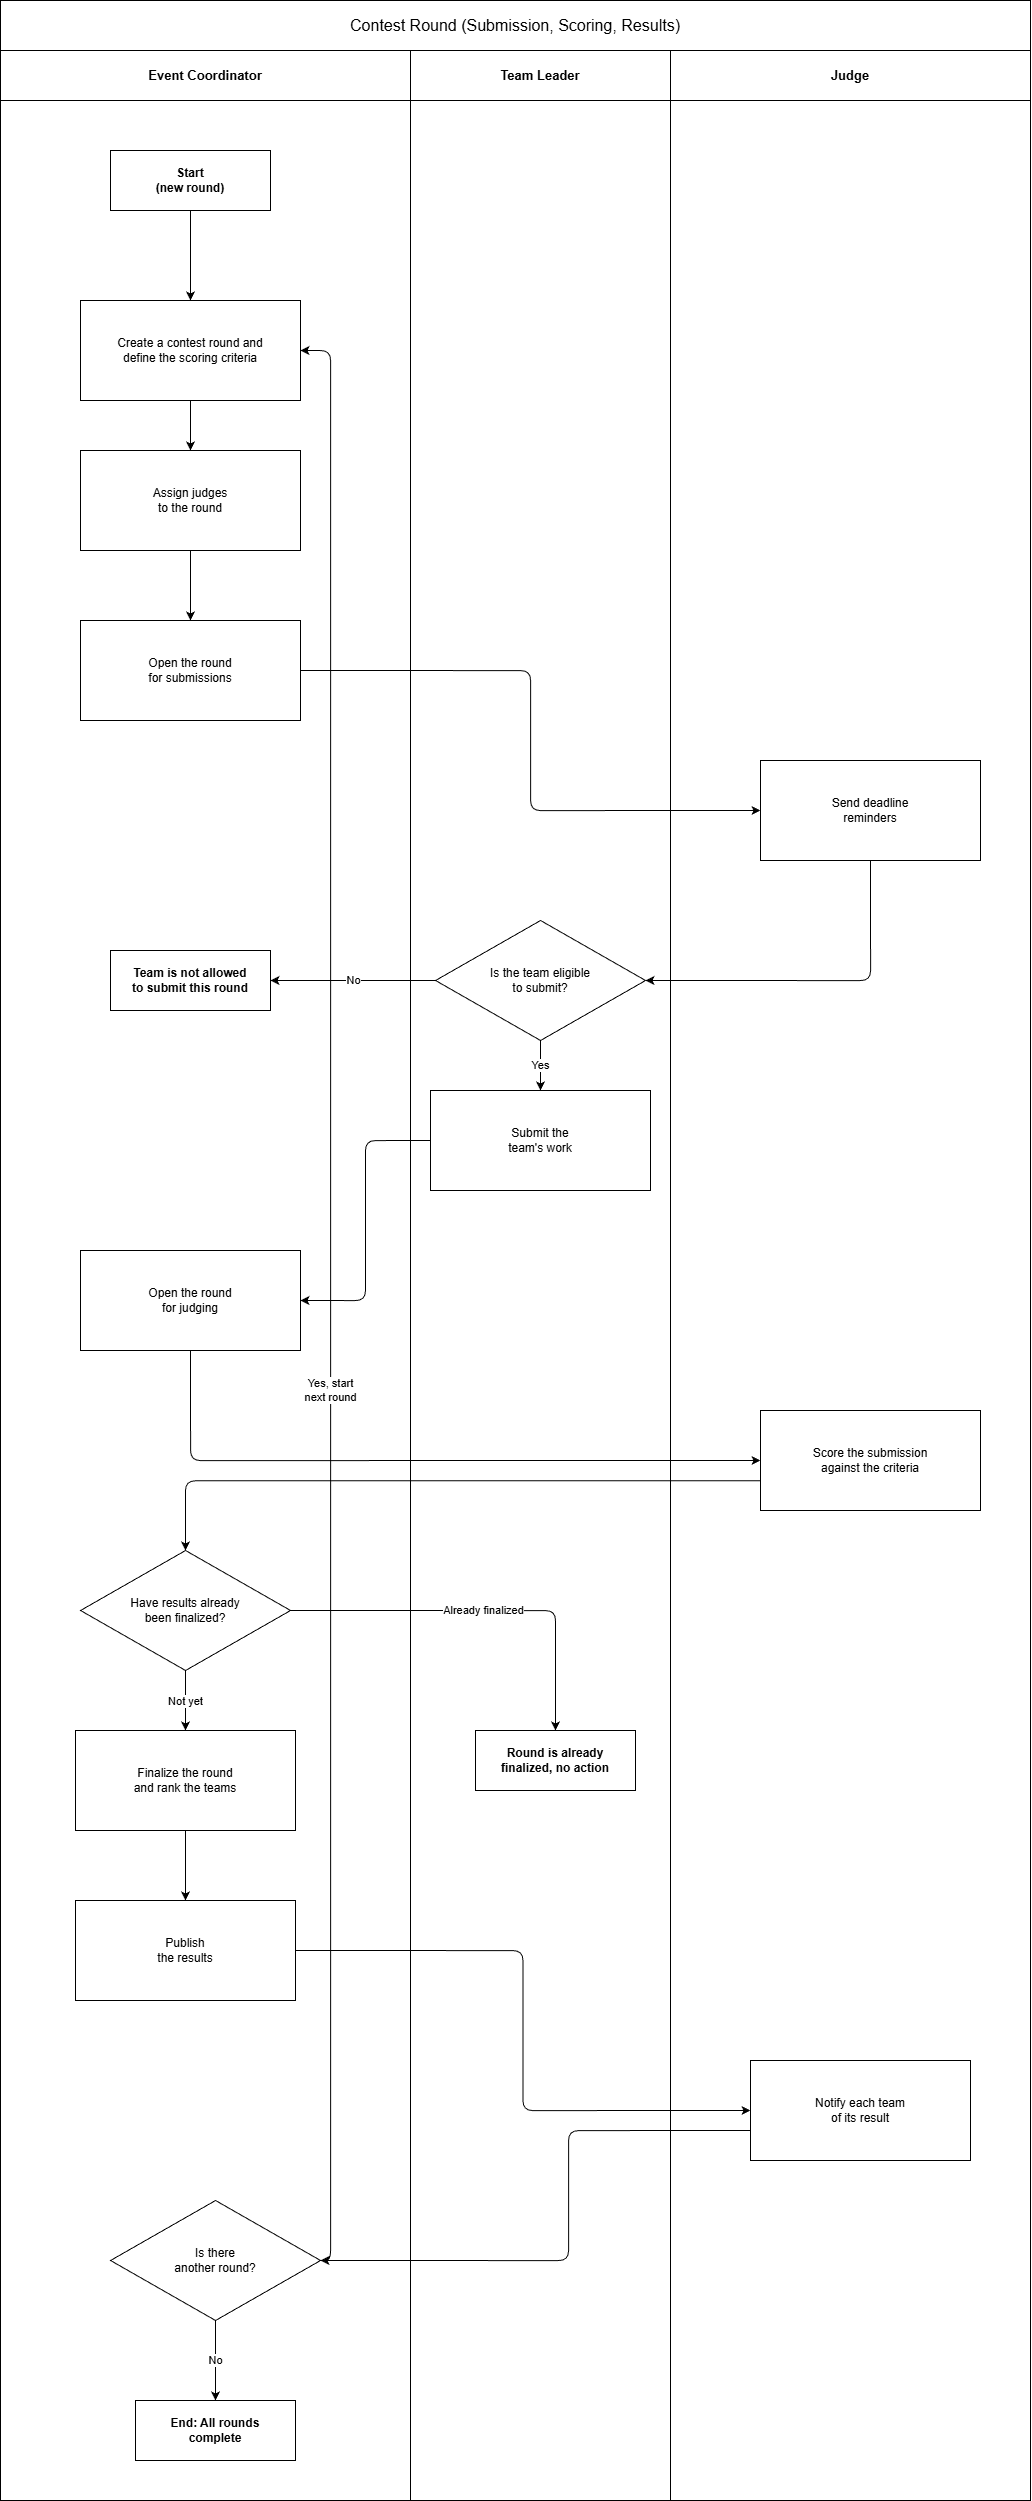

The diagram above was exported from draw.io. Its source (the exported page's mxGraphModel, read from the mxfile embedded in the PNG):
<mxGraphModel dx="2571" dy="1529" grid="1" gridSize="10" guides="1" tooltips="1" connect="1" arrows="1" fold="1" page="1" pageScale="1" pageWidth="1080" pageHeight="2240" math="0" shadow="0">
  <root>
    <mxCell id="0" />
    <mxCell id="1" parent="0" />
    <mxCell id="484LZh821ZX3o0FK-bOr-1" parent="1" style="rounded=0;whiteSpace=wrap;html=1;fontSize=16;fontStyle=0;align=center;verticalAlign=middle;" value="Contest Round (Submission, Scoring, Results)" vertex="1">
      <mxGeometry height="50" width="1030" x="730" y="1800" as="geometry" />
    </mxCell>
    <mxCell id="484LZh821ZX3o0FK-bOr-2" parent="1" style="rounded=0;whiteSpace=wrap;html=1;fontSize=13;fontStyle=1;verticalAlign=middle;align=center;" value="Event Coordinator" vertex="1">
      <mxGeometry height="50" width="410" x="730" y="1850" as="geometry" />
    </mxCell>
    <mxCell id="484LZh821ZX3o0FK-bOr-3" parent="1" style="rounded=0;whiteSpace=wrap;html=1;fontSize=1;" value="" vertex="1">
      <mxGeometry height="2400" width="410" x="730" y="1900" as="geometry" />
    </mxCell>
    <mxCell id="484LZh821ZX3o0FK-bOr-4" parent="1" style="rounded=0;whiteSpace=wrap;html=1;fontSize=13;fontStyle=1;verticalAlign=middle;align=center;" value="Team Leader" vertex="1">
      <mxGeometry height="50" width="260" x="1140" y="1850" as="geometry" />
    </mxCell>
    <mxCell id="484LZh821ZX3o0FK-bOr-5" parent="1" style="rounded=0;whiteSpace=wrap;html=1;fontSize=1;" value="" vertex="1">
      <mxGeometry height="2400" width="260" x="1140" y="1900" as="geometry" />
    </mxCell>
    <mxCell id="484LZh821ZX3o0FK-bOr-6" parent="1" style="rounded=0;whiteSpace=wrap;html=1;fontSize=13;fontStyle=1;verticalAlign=middle;align=center;" value="Judge" vertex="1">
      <mxGeometry height="50" width="360" x="1400" y="1850" as="geometry" />
    </mxCell>
    <mxCell id="484LZh821ZX3o0FK-bOr-7" parent="1" style="rounded=0;whiteSpace=wrap;html=1;fontSize=1;" value="" vertex="1">
      <mxGeometry height="2400" width="360" x="1400" y="1900" as="geometry" />
    </mxCell>
    <mxCell id="484LZh821ZX3o0FK-bOr-8" parent="1" style="terminator;whiteSpace=wrap;html=1;fontSize=12;fontStyle=1;verticalAlign=middle;align=center;" value="Start&#10;(new round)" vertex="1">
      <mxGeometry height="60" width="160" x="840" y="1950" as="geometry" />
    </mxCell>
    <mxCell id="484LZh821ZX3o0FK-bOr-9" parent="1" style="rounded=0;whiteSpace=wrap;html=1;fontSize=12;verticalAlign=middle;align=center;" value="Create a contest round and&#10;define the scoring criteria" vertex="1">
      <mxGeometry height="100" width="220" x="810" y="2100" as="geometry" />
    </mxCell>
    <mxCell id="484LZh821ZX3o0FK-bOr-10" parent="1" style="rounded=0;whiteSpace=wrap;html=1;fontSize=12;verticalAlign=middle;align=center;" value="Assign judges&#10;to the round" vertex="1">
      <mxGeometry height="100" width="220" x="810" y="2250" as="geometry" />
    </mxCell>
    <mxCell id="484LZh821ZX3o0FK-bOr-11" parent="1" style="rounded=0;whiteSpace=wrap;html=1;fontSize=12;verticalAlign=middle;align=center;" value="Open the round&#10;for submissions" vertex="1">
      <mxGeometry height="100" width="220" x="810" y="2420" as="geometry" />
    </mxCell>
    <mxCell id="484LZh821ZX3o0FK-bOr-12" parent="1" style="rounded=0;whiteSpace=wrap;html=1;fontSize=12;verticalAlign=middle;align=center;" value="Send deadline&#10;reminders" vertex="1">
      <mxGeometry height="100" width="220" x="1490" y="2560" as="geometry" />
    </mxCell>
    <mxCell id="484LZh821ZX3o0FK-bOr-13" parent="1" style="rhombus;whiteSpace=wrap;html=1;fontSize=12;fontStyle=0;verticalAlign=middle;align=center;" value="Is the team eligible&#10;to submit?" vertex="1">
      <mxGeometry height="120" width="210" x="1165" y="2720" as="geometry" />
    </mxCell>
    <mxCell id="484LZh821ZX3o0FK-bOr-14" parent="1" style="rounded=0;whiteSpace=wrap;html=1;fontSize=12;verticalAlign=middle;align=center;" value="Submit the&#10;team's work" vertex="1">
      <mxGeometry height="100" width="220" x="1160" y="2890" as="geometry" />
    </mxCell>
    <mxCell id="484LZh821ZX3o0FK-bOr-15" parent="1" style="rounded=0;whiteSpace=wrap;html=1;fontSize=12;verticalAlign=middle;align=center;" value="Open the round&#10;for judging" vertex="1">
      <mxGeometry height="100" width="220" x="810" y="3050" as="geometry" />
    </mxCell>
    <mxCell id="484LZh821ZX3o0FK-bOr-16" parent="1" style="rounded=0;whiteSpace=wrap;html=1;fontSize=12;verticalAlign=middle;align=center;" value="Score the submission&#10;against the criteria" vertex="1">
      <mxGeometry height="100" width="220" x="1490" y="3210" as="geometry" />
    </mxCell>
    <mxCell id="484LZh821ZX3o0FK-bOr-17" parent="1" style="rhombus;whiteSpace=wrap;html=1;fontSize=12;fontStyle=0;verticalAlign=middle;align=center;" value="Have results already&#10;been finalized?" vertex="1">
      <mxGeometry height="120" width="210" x="810" y="3350" as="geometry" />
    </mxCell>
    <mxCell id="484LZh821ZX3o0FK-bOr-18" parent="1" style="rounded=0;whiteSpace=wrap;html=1;fontSize=12;verticalAlign=middle;align=center;" value="Finalize the round&#10;and rank the teams" vertex="1">
      <mxGeometry height="100" width="220" x="805" y="3530" as="geometry" />
    </mxCell>
    <mxCell id="484LZh821ZX3o0FK-bOr-19" parent="1" style="rounded=0;whiteSpace=wrap;html=1;fontSize=12;verticalAlign=middle;align=center;" value="Publish&#10;the results" vertex="1">
      <mxGeometry height="100" width="220" x="805" y="3700" as="geometry" />
    </mxCell>
    <mxCell id="484LZh821ZX3o0FK-bOr-20" parent="1" style="rounded=0;whiteSpace=wrap;html=1;fontSize=12;verticalAlign=middle;align=center;" value="Notify each team&#10;of its result" vertex="1">
      <mxGeometry height="100" width="220" x="1480" y="3860" as="geometry" />
    </mxCell>
    <mxCell id="484LZh821ZX3o0FK-bOr-21" parent="1" style="rhombus;whiteSpace=wrap;html=1;fontSize=12;fontStyle=0;verticalAlign=middle;align=center;" value="Is there&#10;another round?" vertex="1">
      <mxGeometry height="120" width="210" x="840" y="4000" as="geometry" />
    </mxCell>
    <mxCell id="484LZh821ZX3o0FK-bOr-22" parent="1" style="terminator;whiteSpace=wrap;html=1;fontSize=12;fontStyle=1;verticalAlign=middle;align=center;" value="End: All rounds&#10;complete" vertex="1">
      <mxGeometry height="60" width="160" x="865" y="4200" as="geometry" />
    </mxCell>
    <mxCell id="484LZh821ZX3o0FK-bOr-23" parent="1" style="terminator;whiteSpace=wrap;html=1;fontSize=12;fontStyle=1;verticalAlign=middle;align=center;" value="Team is not allowed&#10;to submit this round" vertex="1">
      <mxGeometry height="60" width="160" x="840" y="2750" as="geometry" />
    </mxCell>
    <mxCell id="484LZh821ZX3o0FK-bOr-24" parent="1" style="terminator;whiteSpace=wrap;html=1;fontSize=12;fontStyle=1;verticalAlign=middle;align=center;" value="Round is already&#10;finalized, no action" vertex="1">
      <mxGeometry height="60" width="160" x="1205" y="3530" as="geometry" />
    </mxCell>
    <mxCell id="484LZh821ZX3o0FK-bOr-25" edge="1" parent="1" source="484LZh821ZX3o0FK-bOr-8" style="edgeStyle=orthogonalEdgeStyle;rounded=1;html=1;endArrow=classic;fontSize=11;labelBackgroundColor=#ffffff;fontColor=#000000;" target="484LZh821ZX3o0FK-bOr-9" value="">
      <mxGeometry relative="1" as="geometry" />
    </mxCell>
    <mxCell id="484LZh821ZX3o0FK-bOr-26" edge="1" parent="1" source="484LZh821ZX3o0FK-bOr-9" style="edgeStyle=orthogonalEdgeStyle;rounded=1;html=1;endArrow=classic;fontSize=11;labelBackgroundColor=#ffffff;fontColor=#000000;" target="484LZh821ZX3o0FK-bOr-10" value="">
      <mxGeometry relative="1" as="geometry" />
    </mxCell>
    <mxCell id="484LZh821ZX3o0FK-bOr-27" edge="1" parent="1" source="484LZh821ZX3o0FK-bOr-10" style="edgeStyle=orthogonalEdgeStyle;rounded=1;html=1;endArrow=classic;fontSize=11;labelBackgroundColor=#ffffff;fontColor=#000000;" target="484LZh821ZX3o0FK-bOr-11" value="">
      <mxGeometry relative="1" as="geometry" />
    </mxCell>
    <mxCell id="484LZh821ZX3o0FK-bOr-28" edge="1" parent="1" source="484LZh821ZX3o0FK-bOr-11" style="edgeStyle=orthogonalEdgeStyle;rounded=1;html=1;endArrow=classic;fontSize=11;labelBackgroundColor=#ffffff;fontColor=#000000;exitX=1;exitY=0.5;exitDx=0;exitDy=0;entryX=0;entryY=0.5;entryDx=0;entryDy=0;" target="484LZh821ZX3o0FK-bOr-12" value="">
      <mxGeometry relative="1" as="geometry" />
    </mxCell>
    <mxCell id="484LZh821ZX3o0FK-bOr-29" edge="1" parent="1" source="484LZh821ZX3o0FK-bOr-12" style="edgeStyle=orthogonalEdgeStyle;rounded=1;html=1;endArrow=classic;fontSize=11;labelBackgroundColor=#ffffff;fontColor=#000000;entryX=1;entryY=0.5;entryDx=0;entryDy=0;exitX=0.5;exitY=1;exitDx=0;exitDy=0;" target="484LZh821ZX3o0FK-bOr-13" value="">
      <mxGeometry relative="1" as="geometry">
        <Array as="points">
          <mxPoint x="1600" y="2780" />
        </Array>
      </mxGeometry>
    </mxCell>
    <mxCell id="484LZh821ZX3o0FK-bOr-30" edge="1" parent="1" source="484LZh821ZX3o0FK-bOr-13" style="edgeStyle=orthogonalEdgeStyle;rounded=1;html=1;endArrow=classic;fontSize=11;labelBackgroundColor=#ffffff;fontColor=#000000;exitX=0;exitY=0.5;exitDx=0;exitDy=0;entryX=1;entryY=0.5;entryDx=0;entryDy=0;" target="484LZh821ZX3o0FK-bOr-23" value="No">
      <mxGeometry relative="1" as="geometry" />
    </mxCell>
    <mxCell id="484LZh821ZX3o0FK-bOr-31" edge="1" parent="1" source="484LZh821ZX3o0FK-bOr-13" style="edgeStyle=orthogonalEdgeStyle;rounded=1;html=1;endArrow=classic;fontSize=11;labelBackgroundColor=#ffffff;fontColor=#000000;" target="484LZh821ZX3o0FK-bOr-14" value="Yes">
      <mxGeometry relative="1" as="geometry" />
    </mxCell>
    <mxCell id="484LZh821ZX3o0FK-bOr-32" edge="1" parent="1" source="484LZh821ZX3o0FK-bOr-14" style="edgeStyle=orthogonalEdgeStyle;rounded=1;html=1;endArrow=classic;fontSize=11;labelBackgroundColor=#ffffff;fontColor=#000000;exitX=0;exitY=0.5;exitDx=0;exitDy=0;entryX=1;entryY=0.5;entryDx=0;entryDy=0;" target="484LZh821ZX3o0FK-bOr-15" value="">
      <mxGeometry relative="1" as="geometry" />
    </mxCell>
    <mxCell id="484LZh821ZX3o0FK-bOr-33" edge="1" parent="1" source="484LZh821ZX3o0FK-bOr-15" style="edgeStyle=orthogonalEdgeStyle;rounded=1;html=1;endArrow=classic;fontSize=11;labelBackgroundColor=#ffffff;fontColor=#000000;exitX=0.5;exitY=1;exitDx=0;exitDy=0;entryX=0;entryY=0.5;entryDx=0;entryDy=0;" target="484LZh821ZX3o0FK-bOr-16" value="">
      <mxGeometry relative="1" as="geometry">
        <Array as="points">
          <mxPoint x="920" y="3260" />
        </Array>
      </mxGeometry>
    </mxCell>
    <mxCell id="484LZh821ZX3o0FK-bOr-34" edge="1" parent="1" source="484LZh821ZX3o0FK-bOr-16" style="edgeStyle=orthogonalEdgeStyle;rounded=1;html=1;endArrow=classic;fontSize=11;labelBackgroundColor=#ffffff;fontColor=#000000;exitX=0.001;exitY=0.702;exitDx=0;exitDy=0;entryX=0.5;entryY=0;entryDx=0;entryDy=0;exitPerimeter=0;" target="484LZh821ZX3o0FK-bOr-17" value="">
      <mxGeometry relative="1" as="geometry">
        <Array as="points">
          <mxPoint x="915" y="3280" />
        </Array>
      </mxGeometry>
    </mxCell>
    <mxCell id="484LZh821ZX3o0FK-bOr-35" edge="1" parent="1" source="484LZh821ZX3o0FK-bOr-17" style="edgeStyle=orthogonalEdgeStyle;rounded=1;html=1;endArrow=classic;fontSize=11;labelBackgroundColor=#ffffff;fontColor=#000000;exitX=1;exitY=0.5;exitDx=0;exitDy=0;" target="484LZh821ZX3o0FK-bOr-24" value="Already finalized">
      <mxGeometry relative="1" as="geometry" />
    </mxCell>
    <mxCell id="484LZh821ZX3o0FK-bOr-36" edge="1" parent="1" source="484LZh821ZX3o0FK-bOr-17" style="edgeStyle=orthogonalEdgeStyle;rounded=1;html=1;endArrow=classic;fontSize=11;labelBackgroundColor=#ffffff;fontColor=#000000;" target="484LZh821ZX3o0FK-bOr-18" value="Not yet">
      <mxGeometry relative="1" as="geometry" />
    </mxCell>
    <mxCell id="484LZh821ZX3o0FK-bOr-37" edge="1" parent="1" source="484LZh821ZX3o0FK-bOr-18" style="edgeStyle=orthogonalEdgeStyle;rounded=1;html=1;endArrow=classic;fontSize=11;labelBackgroundColor=#ffffff;fontColor=#000000;" target="484LZh821ZX3o0FK-bOr-19" value="">
      <mxGeometry relative="1" as="geometry" />
    </mxCell>
    <mxCell id="484LZh821ZX3o0FK-bOr-38" edge="1" parent="1" source="484LZh821ZX3o0FK-bOr-19" style="edgeStyle=orthogonalEdgeStyle;rounded=1;html=1;endArrow=classic;fontSize=11;labelBackgroundColor=#ffffff;fontColor=#000000;exitX=1;exitY=0.5;exitDx=0;exitDy=0;entryX=0;entryY=0.5;entryDx=0;entryDy=0;" target="484LZh821ZX3o0FK-bOr-20" value="">
      <mxGeometry relative="1" as="geometry" />
    </mxCell>
    <mxCell id="484LZh821ZX3o0FK-bOr-39" edge="1" parent="1" style="edgeStyle=orthogonalEdgeStyle;rounded=1;html=1;endArrow=classic;fontSize=11;labelBackgroundColor=#ffffff;fontColor=#000000;entryX=1;entryY=0.5;entryDx=0;entryDy=0;" target="484LZh821ZX3o0FK-bOr-21" value="">
      <mxGeometry relative="1" as="geometry">
        <Array as="points">
          <mxPoint x="1481" y="3930" />
          <mxPoint x="1298" y="3930" />
          <mxPoint x="1298" y="4060" />
        </Array>
        <mxPoint x="1480" y="3930" as="sourcePoint" />
      </mxGeometry>
    </mxCell>
    <mxCell id="484LZh821ZX3o0FK-bOr-40" edge="1" parent="1" source="484LZh821ZX3o0FK-bOr-21" style="edgeStyle=orthogonalEdgeStyle;rounded=1;html=1;endArrow=classic;fontSize=11;labelBackgroundColor=#ffffff;fontColor=#000000;exitX=1;exitY=0.5;exitDx=0;exitDy=0;entryX=1;entryY=0.5;entryDx=0;entryDy=0;" target="484LZh821ZX3o0FK-bOr-9" value="Yes, start&#10;next round">
      <mxGeometry relative="1" x="-0.0968" as="geometry">
        <mxPoint as="offset" />
      </mxGeometry>
    </mxCell>
    <mxCell id="484LZh821ZX3o0FK-bOr-41" edge="1" parent="1" source="484LZh821ZX3o0FK-bOr-21" style="edgeStyle=orthogonalEdgeStyle;rounded=1;html=1;endArrow=classic;fontSize=11;labelBackgroundColor=#ffffff;fontColor=#000000;" target="484LZh821ZX3o0FK-bOr-22" value="No">
      <mxGeometry relative="1" as="geometry" />
    </mxCell>
  </root>
</mxGraphModel>